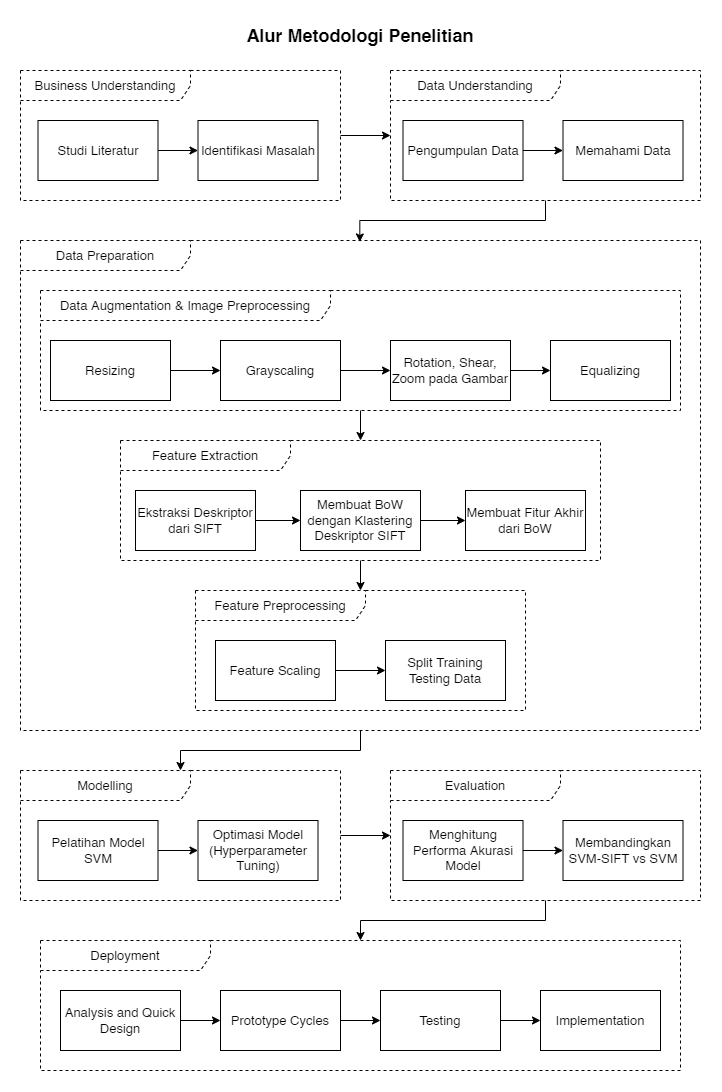

The diagram above was exported from draw.io. Its source (the exported page's mxGraphModel, read from the mxfile embedded in the PNG):
<mxGraphModel dx="831" dy="476" grid="1" gridSize="10" guides="1" tooltips="1" connect="1" arrows="1" fold="1" page="1" pageScale="1" pageWidth="850" pageHeight="1100" math="0" shadow="0">
  <root>
    <mxCell id="0" />
    <mxCell id="1" parent="0" />
    <mxCell id="jqyDEWMGfDNwHue9SXTo-1" style="edgeStyle=orthogonalEdgeStyle;rounded=0;orthogonalLoop=1;jettySize=auto;html=1;" edge="1" parent="1" source="AmpFb13L3cTGnmlJGxk6-9" target="AmpFb13L3cTGnmlJGxk6-46">
      <mxGeometry relative="1" as="geometry" />
    </mxCell>
    <mxCell id="AmpFb13L3cTGnmlJGxk6-9" value="Data Preparation" style="shape=umlFrame;whiteSpace=wrap;html=1;dashed=1;strokeWidth=1;fillColor=none;width=170;height=30;fontSize=13;" parent="1" vertex="1">
      <mxGeometry x="70" y="260" width="680" height="490" as="geometry" />
    </mxCell>
    <mxCell id="AmpFb13L3cTGnmlJGxk6-18" value="Data Augmentation &amp;amp; Image Preprocessing" style="shape=umlFrame;whiteSpace=wrap;html=1;dashed=1;strokeWidth=1;fillColor=none;width=290;height=30;fontSize=13;" parent="1" vertex="1">
      <mxGeometry x="90" y="310" width="640" height="120" as="geometry" />
    </mxCell>
    <mxCell id="AmpFb13L3cTGnmlJGxk6-4" style="edgeStyle=orthogonalEdgeStyle;rounded=0;orthogonalLoop=1;jettySize=auto;html=1;fontSize=13;strokeWidth=1;" parent="1" source="1eueoWPxs0rr0tEsMvHr-3" target="1eueoWPxs0rr0tEsMvHr-5" edge="1">
      <mxGeometry relative="1" as="geometry" />
    </mxCell>
    <mxCell id="AmpFb13L3cTGnmlJGxk6-33" style="edgeStyle=orthogonalEdgeStyle;rounded=0;orthogonalLoop=1;jettySize=auto;html=1;entryX=0.499;entryY=0.003;entryDx=0;entryDy=0;entryPerimeter=0;fontSize=13;strokeWidth=1;" parent="1" source="1eueoWPxs0rr0tEsMvHr-5" target="AmpFb13L3cTGnmlJGxk6-9" edge="1">
      <mxGeometry relative="1" as="geometry" />
    </mxCell>
    <mxCell id="1eueoWPxs0rr0tEsMvHr-3" value="Business Understanding" style="shape=umlFrame;whiteSpace=wrap;html=1;dashed=1;strokeWidth=1;fillColor=none;width=170;height=30;fontSize=13;" parent="1" vertex="1">
      <mxGeometry x="70" y="90" width="320" height="130" as="geometry" />
    </mxCell>
    <mxCell id="1eueoWPxs0rr0tEsMvHr-1" value="Studi Literatur" style="rounded=0;whiteSpace=wrap;html=1;fontSize=13;strokeWidth=1;" parent="1" vertex="1">
      <mxGeometry x="87.5" y="140" width="120" height="60" as="geometry" />
    </mxCell>
    <mxCell id="1eueoWPxs0rr0tEsMvHr-6" value="Identifikasi Masalah" style="rounded=0;whiteSpace=wrap;html=1;fontSize=13;strokeWidth=1;" parent="1" vertex="1">
      <mxGeometry x="247.5" y="140" width="120" height="60" as="geometry" />
    </mxCell>
    <mxCell id="1eueoWPxs0rr0tEsMvHr-7" value="" style="edgeStyle=orthogonalEdgeStyle;rounded=0;orthogonalLoop=1;jettySize=auto;html=1;fontSize=13;strokeWidth=1;" parent="1" source="1eueoWPxs0rr0tEsMvHr-1" target="1eueoWPxs0rr0tEsMvHr-6" edge="1">
      <mxGeometry relative="1" as="geometry" />
    </mxCell>
    <mxCell id="u1bZZ55cukq5GPLzquwq-6" style="edgeStyle=orthogonalEdgeStyle;rounded=0;orthogonalLoop=1;jettySize=auto;html=1;" parent="1" source="AmpFb13L3cTGnmlJGxk6-46" target="u1bZZ55cukq5GPLzquwq-2" edge="1">
      <mxGeometry relative="1" as="geometry" />
    </mxCell>
    <mxCell id="AmpFb13L3cTGnmlJGxk6-46" value="Modelling" style="shape=umlFrame;whiteSpace=wrap;html=1;dashed=1;strokeWidth=1;fillColor=none;width=170;height=30;fontSize=13;" parent="1" vertex="1">
      <mxGeometry x="70" y="790" width="320" height="130" as="geometry" />
    </mxCell>
    <mxCell id="AmpFb13L3cTGnmlJGxk6-47" value="Pelatihan Model SVM" style="rounded=0;whiteSpace=wrap;html=1;fontSize=13;strokeWidth=1;" parent="1" vertex="1">
      <mxGeometry x="87.5" y="840" width="120" height="60" as="geometry" />
    </mxCell>
    <mxCell id="AmpFb13L3cTGnmlJGxk6-48" value="Optimasi Model (Hyperparameter Tuning)" style="rounded=0;whiteSpace=wrap;html=1;fontSize=13;strokeWidth=1;" parent="1" vertex="1">
      <mxGeometry x="247.5" y="840" width="120" height="60" as="geometry" />
    </mxCell>
    <mxCell id="AmpFb13L3cTGnmlJGxk6-49" value="" style="edgeStyle=orthogonalEdgeStyle;rounded=0;orthogonalLoop=1;jettySize=auto;html=1;fontSize=13;strokeWidth=1;" parent="1" source="AmpFb13L3cTGnmlJGxk6-47" target="AmpFb13L3cTGnmlJGxk6-48" edge="1">
      <mxGeometry relative="1" as="geometry" />
    </mxCell>
    <mxCell id="1eueoWPxs0rr0tEsMvHr-5" value="Data Understanding" style="shape=umlFrame;whiteSpace=wrap;html=1;dashed=1;strokeWidth=1;fillColor=none;width=170;height=30;fontSize=13;" parent="1" vertex="1">
      <mxGeometry x="440" y="90" width="310" height="130" as="geometry" />
    </mxCell>
    <mxCell id="1eueoWPxs0rr0tEsMvHr-4" value="Pengumpulan Data" style="rounded=0;whiteSpace=wrap;html=1;fontSize=13;strokeWidth=1;" parent="1" vertex="1">
      <mxGeometry x="452.5" y="140" width="120" height="60" as="geometry" />
    </mxCell>
    <mxCell id="AmpFb13L3cTGnmlJGxk6-1" value="Memahami Data" style="rounded=0;whiteSpace=wrap;html=1;fontSize=13;strokeWidth=1;" parent="1" vertex="1">
      <mxGeometry x="612.5" y="140" width="120" height="60" as="geometry" />
    </mxCell>
    <mxCell id="AmpFb13L3cTGnmlJGxk6-2" value="" style="edgeStyle=orthogonalEdgeStyle;rounded=0;orthogonalLoop=1;jettySize=auto;html=1;fontSize=13;strokeWidth=1;" parent="1" source="1eueoWPxs0rr0tEsMvHr-4" target="AmpFb13L3cTGnmlJGxk6-1" edge="1">
      <mxGeometry relative="1" as="geometry" />
    </mxCell>
    <mxCell id="AmpFb13L3cTGnmlJGxk6-35" style="edgeStyle=orthogonalEdgeStyle;rounded=0;orthogonalLoop=1;jettySize=auto;html=1;fontSize=13;strokeWidth=1;" parent="1" source="AmpFb13L3cTGnmlJGxk6-18" target="AmpFb13L3cTGnmlJGxk6-27" edge="1">
      <mxGeometry relative="1" as="geometry" />
    </mxCell>
    <mxCell id="xSa8hEMK5OpJ_BPnQIxF-3" style="edgeStyle=orthogonalEdgeStyle;rounded=0;orthogonalLoop=1;jettySize=auto;html=1;exitX=1;exitY=0.5;exitDx=0;exitDy=0;entryX=0;entryY=0.5;entryDx=0;entryDy=0;" edge="1" parent="1" source="AmpFb13L3cTGnmlJGxk6-15" target="AmpFb13L3cTGnmlJGxk6-19">
      <mxGeometry relative="1" as="geometry" />
    </mxCell>
    <mxCell id="AmpFb13L3cTGnmlJGxk6-15" value="Resizing" style="rounded=0;whiteSpace=wrap;html=1;fontSize=13;strokeWidth=1;" parent="1" vertex="1">
      <mxGeometry x="100" y="360" width="120" height="60" as="geometry" />
    </mxCell>
    <mxCell id="AmpFb13L3cTGnmlJGxk6-19" value="Grayscaling" style="rounded=0;whiteSpace=wrap;html=1;fontSize=13;strokeWidth=1;" parent="1" vertex="1">
      <mxGeometry x="270" y="360" width="120" height="60" as="geometry" />
    </mxCell>
    <mxCell id="AmpFb13L3cTGnmlJGxk6-20" value="Rotation, Shear, Zoom pada Gambar" style="rounded=0;whiteSpace=wrap;html=1;fontSize=13;strokeWidth=1;" parent="1" vertex="1">
      <mxGeometry x="440" y="360" width="120" height="60" as="geometry" />
    </mxCell>
    <mxCell id="AmpFb13L3cTGnmlJGxk6-22" value="" style="edgeStyle=orthogonalEdgeStyle;rounded=0;orthogonalLoop=1;jettySize=auto;html=1;fontSize=13;strokeWidth=1;" parent="1" source="AmpFb13L3cTGnmlJGxk6-19" target="AmpFb13L3cTGnmlJGxk6-20" edge="1">
      <mxGeometry relative="1" as="geometry" />
    </mxCell>
    <mxCell id="AmpFb13L3cTGnmlJGxk6-21" value="Equalizing" style="rounded=0;whiteSpace=wrap;html=1;fontSize=13;strokeWidth=1;" parent="1" vertex="1">
      <mxGeometry x="600" y="360" width="120" height="60" as="geometry" />
    </mxCell>
    <mxCell id="AmpFb13L3cTGnmlJGxk6-23" value="" style="edgeStyle=orthogonalEdgeStyle;rounded=0;orthogonalLoop=1;jettySize=auto;html=1;fontSize=13;strokeWidth=1;" parent="1" source="AmpFb13L3cTGnmlJGxk6-20" target="AmpFb13L3cTGnmlJGxk6-21" edge="1">
      <mxGeometry relative="1" as="geometry" />
    </mxCell>
    <mxCell id="xSa8hEMK5OpJ_BPnQIxF-4" style="edgeStyle=orthogonalEdgeStyle;rounded=0;orthogonalLoop=1;jettySize=auto;html=1;" edge="1" parent="1" source="AmpFb13L3cTGnmlJGxk6-27" target="AmpFb13L3cTGnmlJGxk6-38">
      <mxGeometry relative="1" as="geometry" />
    </mxCell>
    <mxCell id="AmpFb13L3cTGnmlJGxk6-27" value="Feature Extraction" style="shape=umlFrame;whiteSpace=wrap;html=1;dashed=1;strokeWidth=1;fillColor=none;width=170;height=30;fontSize=13;" parent="1" vertex="1">
      <mxGeometry x="170" y="460" width="480" height="120" as="geometry" />
    </mxCell>
    <mxCell id="AmpFb13L3cTGnmlJGxk6-28" value="Ekstraksi Deskriptor dari SIFT" style="rounded=0;whiteSpace=wrap;html=1;fontSize=13;strokeWidth=1;" parent="1" vertex="1">
      <mxGeometry x="185" y="510" width="120" height="60" as="geometry" />
    </mxCell>
    <mxCell id="AmpFb13L3cTGnmlJGxk6-29" value="Membuat BoW dengan Klastering Deskriptor SIFT" style="rounded=0;whiteSpace=wrap;html=1;fontSize=13;strokeWidth=1;" parent="1" vertex="1">
      <mxGeometry x="350" y="510" width="120" height="60" as="geometry" />
    </mxCell>
    <mxCell id="AmpFb13L3cTGnmlJGxk6-30" value="" style="edgeStyle=orthogonalEdgeStyle;rounded=0;orthogonalLoop=1;jettySize=auto;html=1;fontSize=13;strokeWidth=1;" parent="1" source="AmpFb13L3cTGnmlJGxk6-28" target="AmpFb13L3cTGnmlJGxk6-29" edge="1">
      <mxGeometry relative="1" as="geometry" />
    </mxCell>
    <mxCell id="AmpFb13L3cTGnmlJGxk6-31" value="Membuat Fitur Akhir dari BoW" style="rounded=0;whiteSpace=wrap;html=1;fontSize=13;strokeWidth=1;" parent="1" vertex="1">
      <mxGeometry x="515" y="510" width="120" height="60" as="geometry" />
    </mxCell>
    <mxCell id="AmpFb13L3cTGnmlJGxk6-32" value="" style="edgeStyle=orthogonalEdgeStyle;rounded=0;orthogonalLoop=1;jettySize=auto;html=1;fontSize=13;strokeWidth=1;" parent="1" source="AmpFb13L3cTGnmlJGxk6-29" target="AmpFb13L3cTGnmlJGxk6-31" edge="1">
      <mxGeometry relative="1" as="geometry" />
    </mxCell>
    <mxCell id="AmpFb13L3cTGnmlJGxk6-38" value="Feature Preprocessing" style="shape=umlFrame;whiteSpace=wrap;html=1;dashed=1;strokeWidth=1;fillColor=none;width=170;height=30;fontSize=13;" parent="1" vertex="1">
      <mxGeometry x="245" y="610" width="330" height="120" as="geometry" />
    </mxCell>
    <mxCell id="AmpFb13L3cTGnmlJGxk6-39" value="Feature Scaling" style="rounded=0;whiteSpace=wrap;html=1;fontSize=13;strokeWidth=1;" parent="1" vertex="1">
      <mxGeometry x="265" y="660" width="120" height="60" as="geometry" />
    </mxCell>
    <mxCell id="AmpFb13L3cTGnmlJGxk6-40" value="Split Training Testing Data" style="rounded=0;whiteSpace=wrap;html=1;fontSize=13;strokeWidth=1;" parent="1" vertex="1">
      <mxGeometry x="435" y="660" width="120" height="60" as="geometry" />
    </mxCell>
    <mxCell id="AmpFb13L3cTGnmlJGxk6-41" style="edgeStyle=orthogonalEdgeStyle;rounded=0;orthogonalLoop=1;jettySize=auto;html=1;fontSize=13;strokeWidth=1;" parent="1" source="AmpFb13L3cTGnmlJGxk6-39" target="AmpFb13L3cTGnmlJGxk6-40" edge="1">
      <mxGeometry relative="1" as="geometry" />
    </mxCell>
    <mxCell id="u1bZZ55cukq5GPLzquwq-19" style="edgeStyle=orthogonalEdgeStyle;rounded=0;orthogonalLoop=1;jettySize=auto;html=1;" parent="1" source="u1bZZ55cukq5GPLzquwq-2" target="u1bZZ55cukq5GPLzquwq-7" edge="1">
      <mxGeometry relative="1" as="geometry" />
    </mxCell>
    <mxCell id="u1bZZ55cukq5GPLzquwq-2" value="Evaluation" style="shape=umlFrame;whiteSpace=wrap;html=1;dashed=1;strokeWidth=1;fillColor=none;width=170;height=30;fontSize=13;" parent="1" vertex="1">
      <mxGeometry x="440" y="790" width="310" height="130" as="geometry" />
    </mxCell>
    <mxCell id="u1bZZ55cukq5GPLzquwq-3" value="Menghitung Performa Akurasi Model" style="rounded=0;whiteSpace=wrap;html=1;fontSize=13;strokeWidth=1;" parent="1" vertex="1">
      <mxGeometry x="452.5" y="840" width="120" height="60" as="geometry" />
    </mxCell>
    <mxCell id="u1bZZ55cukq5GPLzquwq-4" value="Membandingkan SVM-SIFT vs SVM" style="rounded=0;whiteSpace=wrap;html=1;fontSize=13;strokeWidth=1;" parent="1" vertex="1">
      <mxGeometry x="612.5" y="840" width="120" height="60" as="geometry" />
    </mxCell>
    <mxCell id="u1bZZ55cukq5GPLzquwq-5" value="" style="edgeStyle=orthogonalEdgeStyle;rounded=0;orthogonalLoop=1;jettySize=auto;html=1;fontSize=13;strokeWidth=1;" parent="1" source="u1bZZ55cukq5GPLzquwq-3" target="u1bZZ55cukq5GPLzquwq-4" edge="1">
      <mxGeometry relative="1" as="geometry" />
    </mxCell>
    <mxCell id="u1bZZ55cukq5GPLzquwq-7" value="Deployment" style="shape=umlFrame;whiteSpace=wrap;html=1;dashed=1;strokeWidth=1;fillColor=none;width=170;height=30;fontSize=13;" parent="1" vertex="1">
      <mxGeometry x="90" y="960" width="640" height="130" as="geometry" />
    </mxCell>
    <mxCell id="u1bZZ55cukq5GPLzquwq-8" value="Analysis and Quick Design" style="rounded=0;whiteSpace=wrap;html=1;fontSize=13;strokeWidth=1;" parent="1" vertex="1">
      <mxGeometry x="110" y="1010" width="120" height="60" as="geometry" />
    </mxCell>
    <mxCell id="u1bZZ55cukq5GPLzquwq-12" style="edgeStyle=orthogonalEdgeStyle;rounded=0;orthogonalLoop=1;jettySize=auto;html=1;entryX=0;entryY=0.5;entryDx=0;entryDy=0;" parent="1" source="u1bZZ55cukq5GPLzquwq-9" target="u1bZZ55cukq5GPLzquwq-11" edge="1">
      <mxGeometry relative="1" as="geometry" />
    </mxCell>
    <mxCell id="u1bZZ55cukq5GPLzquwq-9" value="Prototype Cycles" style="rounded=0;whiteSpace=wrap;html=1;fontSize=13;strokeWidth=1;" parent="1" vertex="1">
      <mxGeometry x="270" y="1010" width="120" height="60" as="geometry" />
    </mxCell>
    <mxCell id="u1bZZ55cukq5GPLzquwq-10" value="" style="edgeStyle=orthogonalEdgeStyle;rounded=0;orthogonalLoop=1;jettySize=auto;html=1;fontSize=13;strokeWidth=1;" parent="1" source="u1bZZ55cukq5GPLzquwq-8" target="u1bZZ55cukq5GPLzquwq-9" edge="1">
      <mxGeometry relative="1" as="geometry" />
    </mxCell>
    <mxCell id="u1bZZ55cukq5GPLzquwq-16" style="edgeStyle=orthogonalEdgeStyle;rounded=0;orthogonalLoop=1;jettySize=auto;html=1;" parent="1" source="u1bZZ55cukq5GPLzquwq-11" target="u1bZZ55cukq5GPLzquwq-15" edge="1">
      <mxGeometry relative="1" as="geometry" />
    </mxCell>
    <mxCell id="u1bZZ55cukq5GPLzquwq-11" value="Testing" style="rounded=0;whiteSpace=wrap;html=1;fontSize=13;strokeWidth=1;" parent="1" vertex="1">
      <mxGeometry x="430" y="1010" width="120" height="60" as="geometry" />
    </mxCell>
    <mxCell id="u1bZZ55cukq5GPLzquwq-15" value="Implementation" style="rounded=0;whiteSpace=wrap;html=1;fontSize=13;strokeWidth=1;" parent="1" vertex="1">
      <mxGeometry x="590" y="1010" width="120" height="60" as="geometry" />
    </mxCell>
    <mxCell id="u1bZZ55cukq5GPLzquwq-20" value="Alur Metodologi Penelitian" style="text;html=1;strokeColor=none;fillColor=none;align=center;verticalAlign=middle;whiteSpace=wrap;rounded=0;fontSize=18;fontStyle=1" parent="1" vertex="1">
      <mxGeometry x="183" y="40" width="454" height="30" as="geometry" />
    </mxCell>
  </root>
</mxGraphModel>